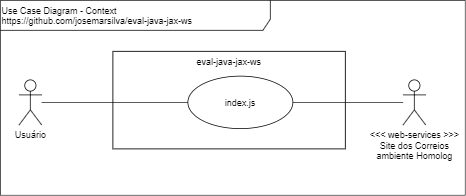

The diagram above was exported from draw.io. Its source (the exported page's mxGraphModel, read from the mxfile embedded in the PNG):
<mxGraphModel dx="852" dy="299" grid="1" gridSize="10" guides="1" tooltips="1" connect="1" arrows="1" fold="1" page="1" pageScale="1" pageWidth="827" pageHeight="1169" math="0" shadow="0">
  <root>
    <mxCell id="0" />
    <mxCell id="1" parent="0" />
    <mxCell id="6OetropUeBoLzL2Sj7KS-1" value="Use Case Diagram - Context&lt;br&gt;https://github.com/josemarsilva/eval-java-jax-ws&lt;br&gt;" style="shape=umlFrame;whiteSpace=wrap;html=1;width=360;height=40;verticalAlign=top;align=left;" parent="1" vertex="1">
      <mxGeometry x="10" y="10" width="620" height="260" as="geometry" />
    </mxCell>
    <mxCell id="6OetropUeBoLzL2Sj7KS-2" value="&lt;div style=&quot;text-align: center&quot;&gt;&lt;span&gt;Usuário&lt;/span&gt;&lt;/div&gt;" style="shape=umlActor;verticalLabelPosition=bottom;labelBackgroundColor=#ffffff;verticalAlign=top;html=1;align=center;" parent="1" vertex="1">
      <mxGeometry x="35" y="116" width="30" height="60" as="geometry" />
    </mxCell>
    <mxCell id="6OetropUeBoLzL2Sj7KS-3" value="&lt;span style=&quot;text-align: left&quot;&gt;eval-java-jax-ws&lt;/span&gt;" style="rounded=0;whiteSpace=wrap;html=1;align=center;verticalAlign=top;" parent="1" vertex="1">
      <mxGeometry x="160" y="78" width="310" height="130" as="geometry" />
    </mxCell>
    <mxCell id="6OetropUeBoLzL2Sj7KS-5" style="edgeStyle=orthogonalEdgeStyle;rounded=0;orthogonalLoop=1;jettySize=auto;html=1;endArrow=none;endFill=0;entryX=0;entryY=0.5;entryDx=0;entryDy=0;" parent="1" source="6OetropUeBoLzL2Sj7KS-2" target="9o6j3-gIA0Xrd9TZLxnB-6" edge="1">
      <mxGeometry relative="1" as="geometry" />
    </mxCell>
    <mxCell id="9o6j3-gIA0Xrd9TZLxnB-6" value="index.js" style="ellipse;whiteSpace=wrap;html=1;align=center;" parent="1" vertex="1">
      <mxGeometry x="260" y="111" width="140" height="70" as="geometry" />
    </mxCell>
    <mxCell id="Dg2TFxlQ4M_Jsx3ywadF-2" style="edgeStyle=orthogonalEdgeStyle;rounded=0;orthogonalLoop=1;jettySize=auto;html=1;endArrow=none;endFill=0;" parent="1" source="Dg2TFxlQ4M_Jsx3ywadF-1" target="9o6j3-gIA0Xrd9TZLxnB-6" edge="1">
      <mxGeometry relative="1" as="geometry" />
    </mxCell>
    <mxCell id="Dg2TFxlQ4M_Jsx3ywadF-1" value="&amp;lt;&amp;lt;&amp;lt; web-services &amp;gt;&amp;gt;&amp;gt;&lt;br&gt;Site dos Correios&lt;br&gt;ambiente Homolog" style="shape=umlActor;verticalLabelPosition=bottom;labelBackgroundColor=#ffffff;verticalAlign=top;html=1;align=center;" parent="1" vertex="1">
      <mxGeometry x="547" y="116" width="30" height="60" as="geometry" />
    </mxCell>
  </root>
</mxGraphModel>